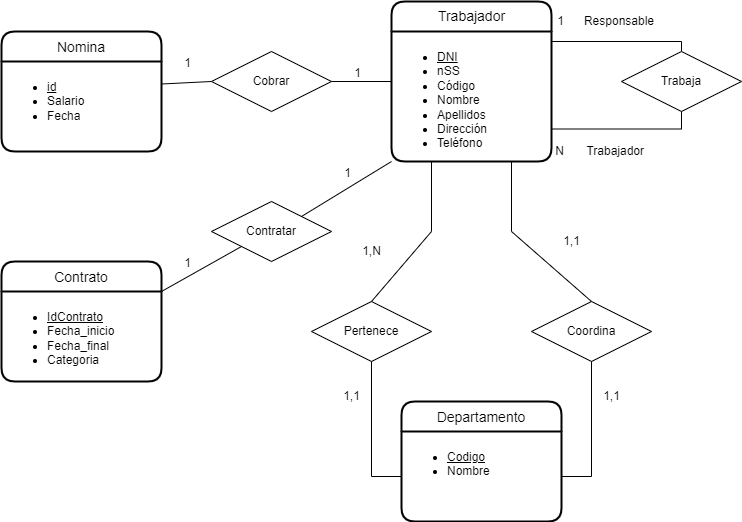

The diagram above was exported from draw.io. Its source (the exported page's mxGraphModel, read from the mxfile embedded in the PNG):
<mxGraphModel dx="1422" dy="705" grid="1" gridSize="10" guides="1" tooltips="1" connect="1" arrows="1" fold="1" page="1" pageScale="1" pageWidth="850" pageHeight="1100" background="#ffffff" math="0" shadow="0">
  <root>
    <mxCell id="0" />
    <mxCell id="1" parent="0" />
    <mxCell id="179Ll4r0gyLbAg0yj-e5-1" value="Trabajador" style="swimlane;childLayout=stackLayout;horizontal=1;startSize=30;horizontalStack=0;rounded=1;fontSize=14;fontStyle=0;strokeWidth=2;resizeParent=0;resizeLast=1;shadow=0;dashed=0;align=center;glass=0;labelBorderColor=none;fillColor=default;html=1;" parent="1" vertex="1">
      <mxGeometry x="480" y="130" width="160" height="160" as="geometry" />
    </mxCell>
    <mxCell id="179Ll4r0gyLbAg0yj-e5-2" value="&lt;ul&gt;&lt;li&gt;&lt;u&gt;&lt;span style=&quot;background-color: initial;&quot;&gt;DNI&lt;/span&gt;&lt;br&gt;&lt;/u&gt;&lt;/li&gt;&lt;li&gt;nSS&lt;/li&gt;&lt;li&gt;Código&lt;/li&gt;&lt;li&gt;Nombre&lt;/li&gt;&lt;li&gt;Apellidos&lt;/li&gt;&lt;li&gt;Dirección&lt;/li&gt;&lt;li&gt;Teléfono&lt;/li&gt;&lt;/ul&gt;" style="align=left;strokeColor=none;fillColor=none;spacingLeft=4;fontSize=12;verticalAlign=top;resizable=0;rotatable=0;part=1;rounded=0;glass=0;labelBorderColor=none;html=1;" parent="179Ll4r0gyLbAg0yj-e5-1" vertex="1">
      <mxGeometry y="30" width="160" height="130" as="geometry" />
    </mxCell>
    <mxCell id="KcoCdBAQXjFY17WE_ELq-1" value="Contrato" style="swimlane;childLayout=stackLayout;horizontal=1;startSize=30;horizontalStack=0;rounded=1;fontSize=14;fontStyle=0;strokeWidth=2;resizeParent=0;resizeLast=1;shadow=0;dashed=0;align=center;" parent="1" vertex="1">
      <mxGeometry x="90" y="390" width="160" height="120" as="geometry" />
    </mxCell>
    <mxCell id="KcoCdBAQXjFY17WE_ELq-2" value="&lt;ul&gt;&lt;li&gt;&lt;u&gt;IdContrato&lt;/u&gt;&lt;/li&gt;&lt;li&gt;Fecha_inicio&lt;/li&gt;&lt;li&gt;Fecha_final&lt;/li&gt;&lt;li&gt;Categoria&lt;/li&gt;&lt;/ul&gt;" style="align=left;strokeColor=none;fillColor=none;spacingLeft=4;fontSize=12;verticalAlign=top;resizable=0;rotatable=0;part=1;html=1;" parent="KcoCdBAQXjFY17WE_ELq-1" vertex="1">
      <mxGeometry y="30" width="160" height="90" as="geometry" />
    </mxCell>
    <mxCell id="9KSKjLmxIIr3eeNtYDJE-1" value="Departamento" style="swimlane;childLayout=stackLayout;horizontal=1;startSize=30;horizontalStack=0;rounded=1;fontSize=14;fontStyle=0;strokeWidth=2;resizeParent=0;resizeLast=1;shadow=0;dashed=0;align=center;html=0;" parent="1" vertex="1">
      <mxGeometry x="490" y="530" width="160" height="120" as="geometry" />
    </mxCell>
    <mxCell id="9KSKjLmxIIr3eeNtYDJE-2" value="&lt;ul&gt;&lt;li&gt;&lt;u&gt;Codigo&lt;/u&gt;&lt;/li&gt;&lt;li&gt;Nombre&lt;/li&gt;&lt;/ul&gt;" style="align=left;strokeColor=none;fillColor=none;spacingLeft=4;fontSize=12;verticalAlign=top;resizable=0;rotatable=0;part=1;html=1;" parent="9KSKjLmxIIr3eeNtYDJE-1" vertex="1">
      <mxGeometry y="30" width="160" height="90" as="geometry" />
    </mxCell>
    <mxCell id="KcoCdBAQXjFY17WE_ELq-4" value="Nomina" style="swimlane;childLayout=stackLayout;horizontal=1;startSize=30;horizontalStack=0;rounded=1;fontSize=14;fontStyle=0;strokeWidth=2;resizeParent=0;resizeLast=1;shadow=0;dashed=0;align=center;" parent="1" vertex="1">
      <mxGeometry x="90" y="160" width="160" height="120" as="geometry" />
    </mxCell>
    <mxCell id="KcoCdBAQXjFY17WE_ELq-5" value="&lt;ul&gt;&lt;li&gt;&lt;u&gt;id&lt;/u&gt;&lt;/li&gt;&lt;li&gt;Salario&lt;/li&gt;&lt;li&gt;Fecha&lt;/li&gt;&lt;/ul&gt;" style="align=left;strokeColor=none;fillColor=none;spacingLeft=4;fontSize=12;verticalAlign=top;resizable=0;rotatable=0;part=1;html=1;" parent="KcoCdBAQXjFY17WE_ELq-4" vertex="1">
      <mxGeometry y="30" width="160" height="90" as="geometry" />
    </mxCell>
    <mxCell id="179Ll4r0gyLbAg0yj-e5-4" value="Coordina" style="shape=rhombus;perimeter=rhombusPerimeter;whiteSpace=wrap;html=1;align=center;rounded=0;glass=0;labelBorderColor=none;fillColor=default;" parent="1" vertex="1">
      <mxGeometry x="620" y="430" width="120" height="60" as="geometry" />
    </mxCell>
    <mxCell id="KcoCdBAQXjFY17WE_ELq-7" value="Cobrar" style="shape=rhombus;perimeter=rhombusPerimeter;whiteSpace=wrap;html=1;align=center;" parent="1" vertex="1">
      <mxGeometry x="300" y="180" width="120" height="60" as="geometry" />
    </mxCell>
    <mxCell id="179Ll4r0gyLbAg0yj-e5-5" value="Pertenece" style="shape=rhombus;perimeter=rhombusPerimeter;whiteSpace=wrap;html=1;align=center;rounded=0;glass=0;labelBorderColor=none;fillColor=default;" parent="1" vertex="1">
      <mxGeometry x="400" y="430" width="120" height="60" as="geometry" />
    </mxCell>
    <mxCell id="9KSKjLmxIIr3eeNtYDJE-4" style="edgeStyle=orthogonalEdgeStyle;rounded=0;orthogonalLoop=1;jettySize=auto;html=1;exitX=0.5;exitY=0;exitDx=0;exitDy=0;entryX=1;entryY=0.25;entryDx=0;entryDy=0;endArrow=none;endFill=0;" parent="1" source="9KSKjLmxIIr3eeNtYDJE-3" target="179Ll4r0gyLbAg0yj-e5-1" edge="1">
      <mxGeometry relative="1" as="geometry">
        <Array as="points">
          <mxPoint x="770" y="170" />
        </Array>
      </mxGeometry>
    </mxCell>
    <mxCell id="179Ll4r0gyLbAg0yj-e5-6" value="" style="endArrow=none;html=1;rounded=0;entryX=0;entryY=0.5;entryDx=0;entryDy=0;exitX=0.5;exitY=1;exitDx=0;exitDy=0;" parent="1" source="179Ll4r0gyLbAg0yj-e5-5" target="9KSKjLmxIIr3eeNtYDJE-2" edge="1">
      <mxGeometry relative="1" as="geometry">
        <mxPoint x="420" y="600" as="sourcePoint" />
        <mxPoint x="480" y="700" as="targetPoint" />
        <Array as="points">
          <mxPoint x="460" y="605" />
        </Array>
      </mxGeometry>
    </mxCell>
    <mxCell id="KcoCdBAQXjFY17WE_ELq-8" value="" style="endArrow=none;html=1;rounded=0;exitX=0;exitY=0.5;exitDx=0;exitDy=0;entryX=1;entryY=0.5;entryDx=0;entryDy=0;" parent="1" source="179Ll4r0gyLbAg0yj-e5-1" target="KcoCdBAQXjFY17WE_ELq-7" edge="1">
      <mxGeometry relative="1" as="geometry">
        <mxPoint x="500" y="290" as="sourcePoint" />
        <mxPoint x="660" y="290" as="targetPoint" />
      </mxGeometry>
    </mxCell>
    <mxCell id="KcoCdBAQXjFY17WE_ELq-9" value="1" style="resizable=0;html=1;align=right;verticalAlign=bottom;" parent="KcoCdBAQXjFY17WE_ELq-8" connectable="0" vertex="1">
      <mxGeometry x="1" relative="1" as="geometry">
        <mxPoint x="30" as="offset" />
      </mxGeometry>
    </mxCell>
    <mxCell id="179Ll4r0gyLbAg0yj-e5-7" value="" style="endArrow=none;html=1;rounded=0;exitX=1;exitY=0.5;exitDx=0;exitDy=0;entryX=0.5;entryY=1;entryDx=0;entryDy=0;" parent="1" source="9KSKjLmxIIr3eeNtYDJE-2" target="179Ll4r0gyLbAg0yj-e5-4" edge="1">
      <mxGeometry relative="1" as="geometry">
        <mxPoint x="500" y="460" as="sourcePoint" />
        <mxPoint x="660" y="460" as="targetPoint" />
        <Array as="points">
          <mxPoint x="680" y="605" />
        </Array>
      </mxGeometry>
    </mxCell>
    <mxCell id="9KSKjLmxIIr3eeNtYDJE-3" value="Trabaja" style="shape=rhombus;perimeter=rhombusPerimeter;whiteSpace=wrap;html=1;align=center;" parent="1" vertex="1">
      <mxGeometry x="710" y="180" width="120" height="60" as="geometry" />
    </mxCell>
    <mxCell id="KcoCdBAQXjFY17WE_ELq-10" value="" style="endArrow=none;html=1;rounded=0;exitX=1;exitY=0.25;exitDx=0;exitDy=0;entryX=0;entryY=0.5;entryDx=0;entryDy=0;" parent="1" source="KcoCdBAQXjFY17WE_ELq-5" target="KcoCdBAQXjFY17WE_ELq-7" edge="1">
      <mxGeometry relative="1" as="geometry">
        <mxPoint x="500" y="290" as="sourcePoint" />
        <mxPoint x="660" y="290" as="targetPoint" />
      </mxGeometry>
    </mxCell>
    <mxCell id="KcoCdBAQXjFY17WE_ELq-11" value="1" style="resizable=0;html=1;align=right;verticalAlign=bottom;" parent="KcoCdBAQXjFY17WE_ELq-10" connectable="0" vertex="1">
      <mxGeometry x="1" relative="1" as="geometry">
        <mxPoint x="-20" y="-10" as="offset" />
      </mxGeometry>
    </mxCell>
    <mxCell id="9KSKjLmxIIr3eeNtYDJE-5" style="edgeStyle=orthogonalEdgeStyle;rounded=0;orthogonalLoop=1;jettySize=auto;html=1;exitX=1;exitY=0.75;exitDx=0;exitDy=0;entryX=0.5;entryY=1;entryDx=0;entryDy=0;endArrow=none;endFill=0;" parent="1" source="179Ll4r0gyLbAg0yj-e5-2" target="9KSKjLmxIIr3eeNtYDJE-3" edge="1">
      <mxGeometry relative="1" as="geometry">
        <Array as="points">
          <mxPoint x="770" y="258" />
        </Array>
      </mxGeometry>
    </mxCell>
    <mxCell id="9KSKjLmxIIr3eeNtYDJE-6" value="Responsable" style="resizable=0;html=1;align=right;verticalAlign=bottom;" parent="1" connectable="0" vertex="1">
      <mxGeometry x="1140" y="270" as="geometry">
        <mxPoint x="-397" y="-112" as="offset" />
      </mxGeometry>
    </mxCell>
    <mxCell id="9KSKjLmxIIr3eeNtYDJE-7" value="Trabajador" style="resizable=0;html=1;align=right;verticalAlign=bottom;" parent="1" connectable="0" vertex="1">
      <mxGeometry x="1130" y="400" as="geometry">
        <mxPoint x="-397" y="-112" as="offset" />
      </mxGeometry>
    </mxCell>
    <mxCell id="9KSKjLmxIIr3eeNtYDJE-8" value="N" style="resizable=0;html=1;align=right;verticalAlign=bottom;" parent="1" connectable="0" vertex="1">
      <mxGeometry x="1050" y="400" as="geometry">
        <mxPoint x="-397" y="-112" as="offset" />
      </mxGeometry>
    </mxCell>
    <mxCell id="9KSKjLmxIIr3eeNtYDJE-9" value="1" style="resizable=0;html=1;align=right;verticalAlign=bottom;" parent="1" connectable="0" vertex="1">
      <mxGeometry x="1050" y="270" as="geometry">
        <mxPoint x="-397" y="-112" as="offset" />
      </mxGeometry>
    </mxCell>
    <mxCell id="179Ll4r0gyLbAg0yj-e5-8" value="" style="endArrow=none;html=1;rounded=0;exitX=0.5;exitY=0;exitDx=0;exitDy=0;entryX=0.25;entryY=1;entryDx=0;entryDy=0;" parent="1" source="179Ll4r0gyLbAg0yj-e5-5" target="179Ll4r0gyLbAg0yj-e5-2" edge="1">
      <mxGeometry relative="1" as="geometry">
        <mxPoint x="500" y="360" as="sourcePoint" />
        <mxPoint x="460" y="330" as="targetPoint" />
        <Array as="points">
          <mxPoint x="520" y="360" />
        </Array>
      </mxGeometry>
    </mxCell>
    <mxCell id="179Ll4r0gyLbAg0yj-e5-9" value="" style="endArrow=none;html=1;rounded=0;entryX=0.5;entryY=0;entryDx=0;entryDy=0;exitX=0.75;exitY=1;exitDx=0;exitDy=0;" parent="1" source="179Ll4r0gyLbAg0yj-e5-2" target="179Ll4r0gyLbAg0yj-e5-4" edge="1">
      <mxGeometry relative="1" as="geometry">
        <mxPoint x="500" y="360" as="sourcePoint" />
        <mxPoint x="660" y="360" as="targetPoint" />
        <Array as="points">
          <mxPoint x="600" y="360" />
        </Array>
      </mxGeometry>
    </mxCell>
    <mxCell id="KcoCdBAQXjFY17WE_ELq-12" value="Contratar" style="shape=rhombus;perimeter=rhombusPerimeter;whiteSpace=wrap;html=1;align=center;" parent="1" vertex="1">
      <mxGeometry x="300" y="330" width="120" height="60" as="geometry" />
    </mxCell>
    <mxCell id="179Ll4r0gyLbAg0yj-e5-10" value="1,N" style="text;html=1;align=center;verticalAlign=middle;resizable=0;points=[];autosize=1;strokeColor=none;fillColor=none;" parent="1" vertex="1">
      <mxGeometry x="440" y="365" width="40" height="30" as="geometry" />
    </mxCell>
    <mxCell id="KcoCdBAQXjFY17WE_ELq-13" value="" style="endArrow=none;html=1;rounded=0;exitX=0;exitY=1;exitDx=0;exitDy=0;entryX=1;entryY=0;entryDx=0;entryDy=0;" parent="1" source="KcoCdBAQXjFY17WE_ELq-12" target="KcoCdBAQXjFY17WE_ELq-2" edge="1">
      <mxGeometry relative="1" as="geometry">
        <mxPoint x="500" y="290" as="sourcePoint" />
        <mxPoint x="660" y="290" as="targetPoint" />
      </mxGeometry>
    </mxCell>
    <mxCell id="KcoCdBAQXjFY17WE_ELq-14" value="1" style="resizable=0;html=1;align=right;verticalAlign=bottom;" parent="KcoCdBAQXjFY17WE_ELq-13" connectable="0" vertex="1">
      <mxGeometry x="1" relative="1" as="geometry">
        <mxPoint x="30" y="-20" as="offset" />
      </mxGeometry>
    </mxCell>
    <mxCell id="179Ll4r0gyLbAg0yj-e5-11" value="1,1" style="text;html=1;align=center;verticalAlign=middle;resizable=0;points=[];autosize=1;strokeColor=none;fillColor=none;" parent="1" vertex="1">
      <mxGeometry x="420" y="510" width="40" height="30" as="geometry" />
    </mxCell>
    <mxCell id="KcoCdBAQXjFY17WE_ELq-15" value="" style="endArrow=none;html=1;rounded=0;exitX=1;exitY=0;exitDx=0;exitDy=0;entryX=0;entryY=1;entryDx=0;entryDy=0;" parent="1" source="KcoCdBAQXjFY17WE_ELq-12" target="179Ll4r0gyLbAg0yj-e5-2" edge="1">
      <mxGeometry relative="1" as="geometry">
        <mxPoint x="500" y="290" as="sourcePoint" />
        <mxPoint x="660" y="290" as="targetPoint" />
      </mxGeometry>
    </mxCell>
    <mxCell id="KcoCdBAQXjFY17WE_ELq-16" value="1" style="resizable=0;html=1;align=right;verticalAlign=bottom;" parent="KcoCdBAQXjFY17WE_ELq-15" connectable="0" vertex="1">
      <mxGeometry x="1" relative="1" as="geometry">
        <mxPoint x="-40" y="20" as="offset" />
      </mxGeometry>
    </mxCell>
    <mxCell id="179Ll4r0gyLbAg0yj-e5-12" value="1,1" style="text;html=1;align=center;verticalAlign=middle;resizable=0;points=[];autosize=1;strokeColor=none;fillColor=none;" parent="1" vertex="1">
      <mxGeometry x="640" y="355" width="40" height="30" as="geometry" />
    </mxCell>
    <mxCell id="179Ll4r0gyLbAg0yj-e5-13" value="1,1" style="text;html=1;align=center;verticalAlign=middle;resizable=0;points=[];autosize=1;strokeColor=none;fillColor=none;" parent="1" vertex="1">
      <mxGeometry x="680" y="510" width="40" height="30" as="geometry" />
    </mxCell>
  </root>
</mxGraphModel>